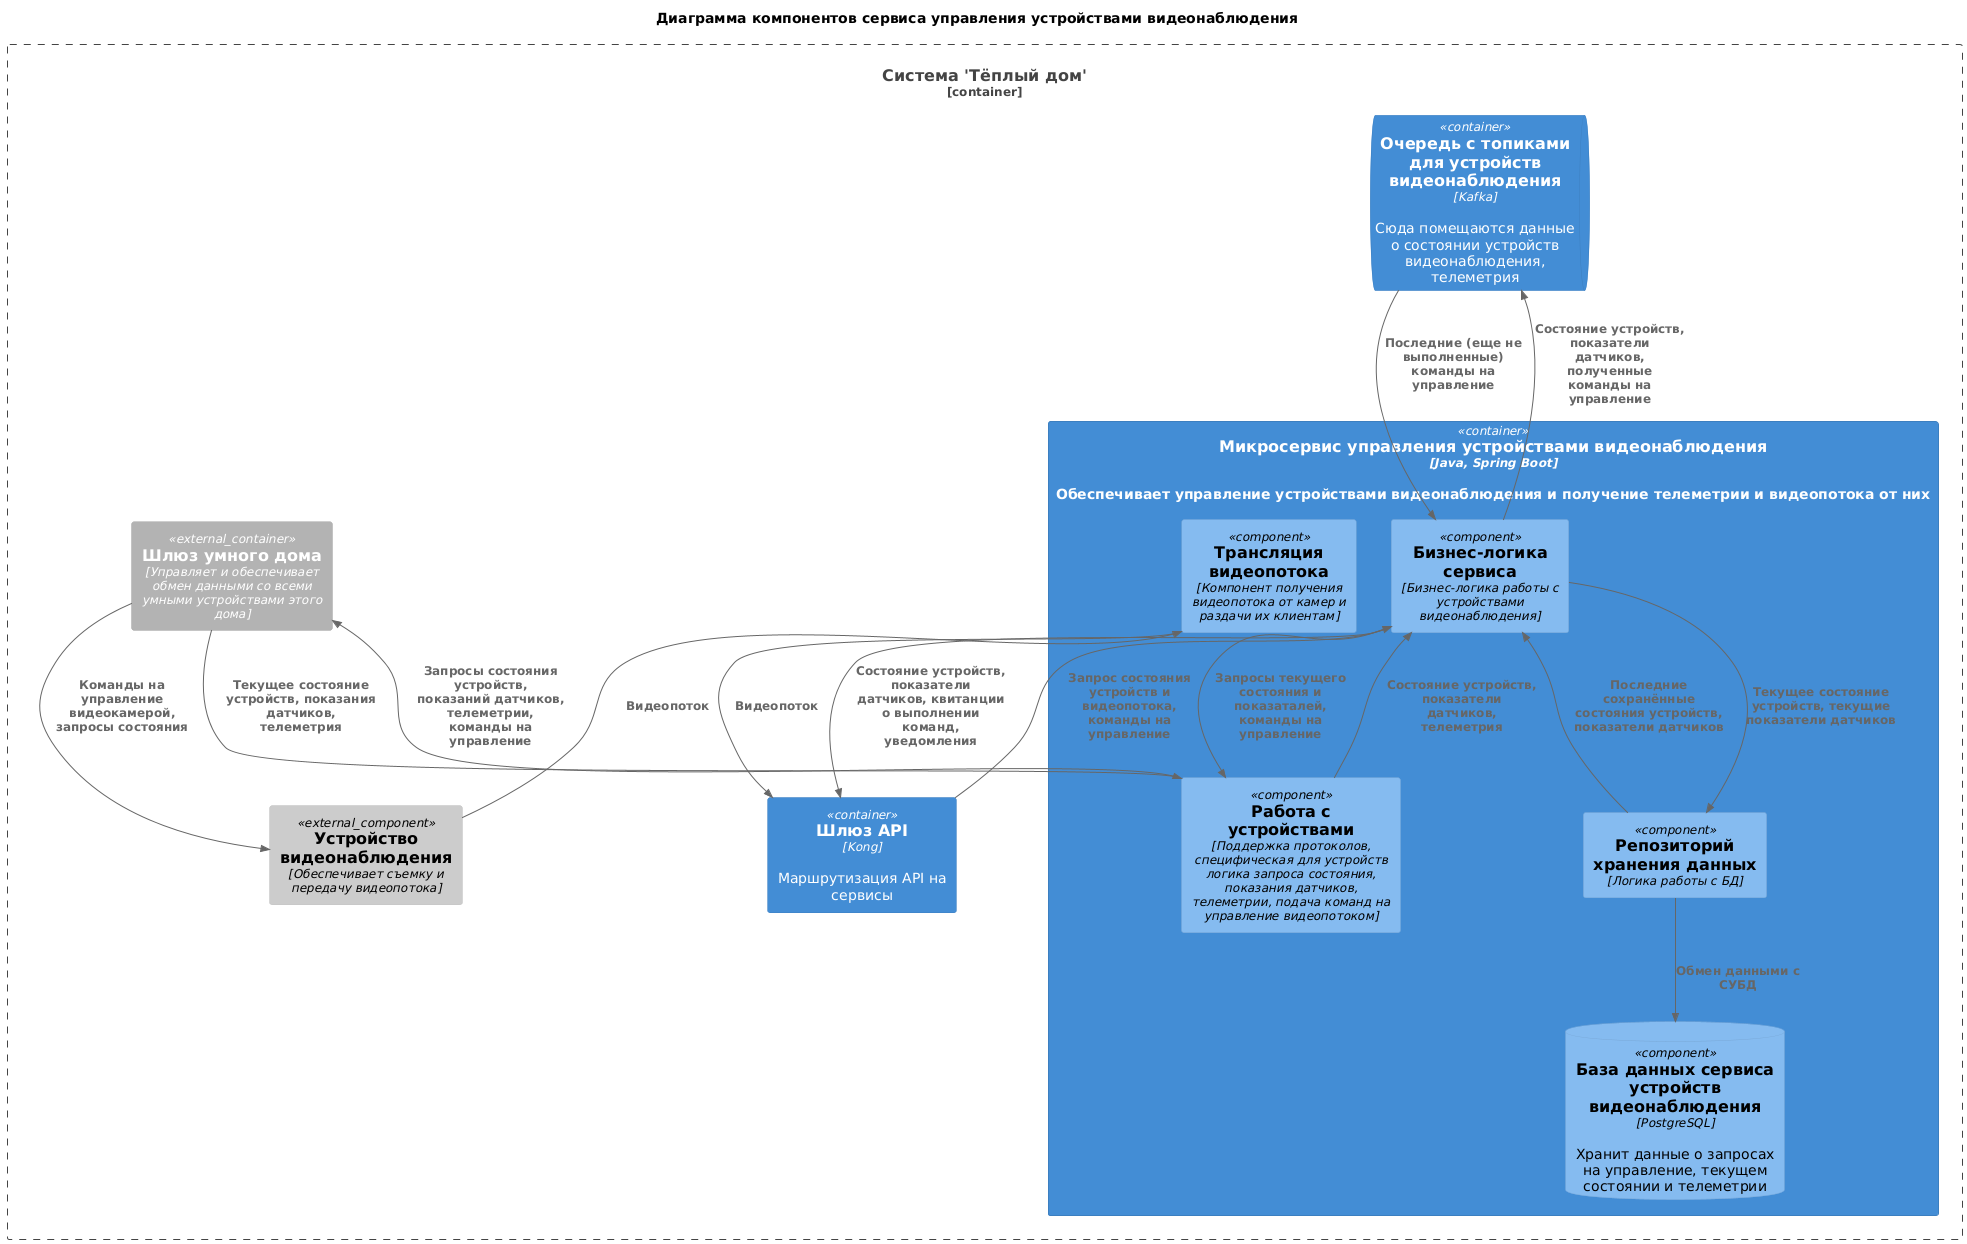

The diagram above was rendered by PlantUML. Its source (embedded in the PNG):
@startuml
title Диаграмма компонентов сервиса управления устройствами видеонаблюдения

top to bottom direction

!includeurl https://raw.githubusercontent.com/RicardoNiepel/C4-PlantUML/master/C4_Component.puml

Container_Boundary(WarmhouseSystem, "Система 'Тёплый дом'") {
  Container(VideoSurveillanceService, "Микросервис управления устройствами видеонаблюдения", "Java, Spring Boot", "Обеспечивает управление устройствами видеонаблюдения и получение телеметрии и видеопотока от них")
  Container(APIGateway, "Шлюз API", "Kong", "Маршрутизация API на сервисы")
  ContainerQueue(VideoSurveillanceQueue, "Очередь с топиками для устройств видеонаблюдения", "Kafka", "Сюда помещаются данные о состоянии устройств видеонаблюдения, телеметрия")
  Container_Ext(SmartHomeGate, "Шлюз умного дома", "Управляет и обеспечивает обмен данными со всеми умными устройствами этого дома")
  Component_Ext(VideoSurveillanceDevice, "Устройство видеонаблюдения", "Обеспечивает съемку и передачу видеопотока")
}

Container(VideoSurveillanceService, "Микросервис управления устройствами видеонаблюдения", "Java, Spring Boot", "Обеспечивает управление устройствами видеонаблюдения и получение телеметрии и видеопотока") {
  Component(ServiceLayer, "Бизнес-логика сервиса", "Бизнес-логика работы с устройствами видеонаблюдения")
  Component(RepositoryLayer, "Репозиторий хранения данных", "Логика работы с БД")
  Component(VideoStreamBroadcaster, "Трансляция видеопотока", "Компонент получения видеопотока от камер и раздачи их клиентам")
  Component(DeviceInteropLayer, "Работа с устройствами", "Поддержка протоколов, специфическая для устройств логика запроса состояния, показания датчиков, телеметрии, подача команд на управление видеопотоком")
  ComponentDb(VideoSurveillanceDB, "База данных сервиса устройств видеонаблюдения", "PostgreSQL", "Хранит данные о запросах на управление, текущем состоянии и телеметрии")
}

Rel(APIGateway, ServiceLayer, "Запрос состояния устройств и видеопотока, команды на управление")
Rel(ServiceLayer, APIGateway, "Состояние устройств, показатели датчиков, квитанции о выполнении команд, уведомления")
Rel(VideoStreamBroadcaster, APIGateway, "Видеопоток")
Rel(VideoSurveillanceDevice, VideoStreamBroadcaster, "Видеопоток")
Rel(SmartHomeGate, VideoSurveillanceDevice, "Команды на управление видеокамерой, запросы состояния")

Rel(ServiceLayer, RepositoryLayer, "Текущее состояние устройств, текущие показатели датчиков")
Rel(RepositoryLayer, ServiceLayer, "Последние сохранённые состояния устройств, показатели датчиков")
Rel(RepositoryLayer, VideoSurveillanceDB, "Обмен данными с СУБД")

Rel(ServiceLayer, VideoSurveillanceQueue, "Состояние устройств, показатели датчиков, полученные команды на управление")
Rel(VideoSurveillanceQueue, ServiceLayer, "Последние (еще не выполненные) команды на управление")

Rel(ServiceLayer, DeviceInteropLayer, "Запросы текущего состояния и показаталей, команды на управление")
Rel(DeviceInteropLayer, ServiceLayer, "Состояние устройств, показатели датчиков, телеметрия")

Rel(DeviceInteropLayer, SmartHomeGate, "Запросы состояния устройств, показаний датчиков, телеметрии, команды на управление")
Rel(SmartHomeGate, DeviceInteropLayer, "Текущее состояние устройств, показания датчиков, телеметрия")
@enduml